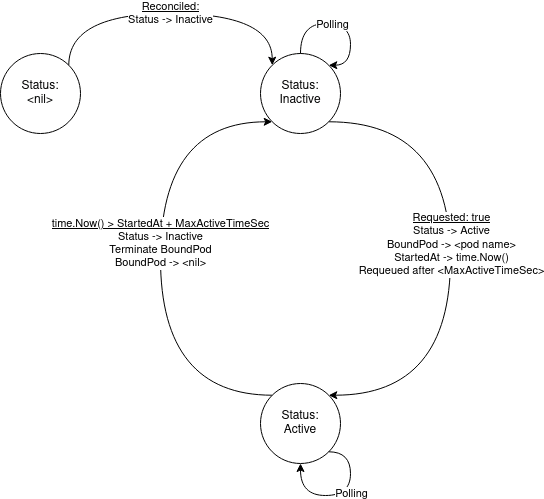

The diagram above was exported from draw.io. Its source (the exported page's mxGraphModel, read from the mxfile embedded in the PNG):
<mxGraphModel dx="1990" dy="1087" grid="1" gridSize="10" guides="1" tooltips="1" connect="1" arrows="1" fold="1" page="1" pageScale="1" pageWidth="850" pageHeight="1100" math="0" shadow="0">
  <root>
    <mxCell id="0" />
    <mxCell id="1" parent="0" />
    <mxCell id="3AmBEp3MIsFLN6E87J0Y-8" value="&lt;div&gt;&lt;u&gt;Reconciled:&lt;/u&gt;&lt;br&gt;&lt;/div&gt;&lt;div&gt;Status -&amp;gt; Inactive&lt;/div&gt;" style="edgeStyle=orthogonalEdgeStyle;rounded=0;orthogonalLoop=1;jettySize=auto;html=1;exitX=1;exitY=0;exitDx=0;exitDy=0;entryX=0;entryY=0;entryDx=0;entryDy=0;curved=1;" parent="1" source="3AmBEp3MIsFLN6E87J0Y-5" target="3AmBEp3MIsFLN6E87J0Y-7" edge="1">
      <mxGeometry relative="1" as="geometry">
        <Array as="points">
          <mxPoint x="268" y="150" />
          <mxPoint x="472" y="150" />
        </Array>
      </mxGeometry>
    </mxCell>
    <mxCell id="3AmBEp3MIsFLN6E87J0Y-5" value="&lt;div&gt;Status:&lt;/div&gt;&lt;div&gt;&amp;lt;nil&amp;gt;&lt;br&gt;&lt;/div&gt;" style="ellipse;whiteSpace=wrap;html=1;aspect=fixed;" parent="1" vertex="1">
      <mxGeometry x="200" y="190" width="80" height="80" as="geometry" />
    </mxCell>
    <mxCell id="3AmBEp3MIsFLN6E87J0Y-16" value="&lt;div&gt;&lt;u&gt;time.Now() &amp;gt; StartedAt + MaxActiveTimeSec&lt;/u&gt;&lt;/div&gt;&lt;div&gt;Status -&amp;gt; Inactive&lt;/div&gt;&lt;div&gt;Terminate BoundPod&lt;/div&gt;&lt;div&gt;BoundPod -&amp;gt; &amp;lt;nil&amp;gt;&lt;/div&gt;" style="edgeStyle=orthogonalEdgeStyle;curved=1;rounded=0;orthogonalLoop=1;jettySize=auto;html=1;exitX=0;exitY=0;exitDx=0;exitDy=0;entryX=0;entryY=1;entryDx=0;entryDy=0;" parent="1" source="3AmBEp3MIsFLN6E87J0Y-6" target="3AmBEp3MIsFLN6E87J0Y-7" edge="1">
      <mxGeometry x="0.0604" relative="1" as="geometry">
        <Array as="points">
          <mxPoint x="360" y="532" />
          <mxPoint x="360" y="258" />
        </Array>
        <mxPoint as="offset" />
      </mxGeometry>
    </mxCell>
    <mxCell id="3AmBEp3MIsFLN6E87J0Y-6" value="&lt;div&gt;Status:&lt;/div&gt;&lt;div&gt;Active&lt;/div&gt;" style="ellipse;whiteSpace=wrap;html=1;aspect=fixed;" parent="1" vertex="1">
      <mxGeometry x="460" y="520" width="80" height="80" as="geometry" />
    </mxCell>
    <mxCell id="3AmBEp3MIsFLN6E87J0Y-14" style="edgeStyle=orthogonalEdgeStyle;curved=1;rounded=0;orthogonalLoop=1;jettySize=auto;html=1;exitX=1;exitY=1;exitDx=0;exitDy=0;entryX=1;entryY=0;entryDx=0;entryDy=0;" parent="1" source="3AmBEp3MIsFLN6E87J0Y-7" target="3AmBEp3MIsFLN6E87J0Y-6" edge="1">
      <mxGeometry relative="1" as="geometry">
        <Array as="points">
          <mxPoint x="650" y="258" />
          <mxPoint x="650" y="532" />
        </Array>
      </mxGeometry>
    </mxCell>
    <mxCell id="3AmBEp3MIsFLN6E87J0Y-17" value="&lt;div&gt;&lt;u&gt;Requested: true&lt;/u&gt;&lt;/div&gt;&lt;div&gt;Status -&amp;gt; Active&lt;/div&gt;&lt;div&gt;BoundPod -&amp;gt; &amp;lt;pod name&amp;gt;&lt;/div&gt;&lt;div&gt;StartedAt -&amp;gt; time.Now()&lt;br&gt;&lt;/div&gt;&lt;div&gt;Requeued after &amp;lt;MaxActiveTimeSec&amp;gt;&lt;br&gt;&lt;/div&gt;" style="edgeLabel;html=1;align=center;verticalAlign=middle;resizable=0;points=[];" parent="3AmBEp3MIsFLN6E87J0Y-14" vertex="1" connectable="0">
      <mxGeometry x="-0.2354" relative="1" as="geometry">
        <mxPoint y="46" as="offset" />
      </mxGeometry>
    </mxCell>
    <mxCell id="3AmBEp3MIsFLN6E87J0Y-7" value="&lt;div&gt;Status:&lt;/div&gt;&lt;div&gt;Inactive&lt;br&gt;&lt;/div&gt;" style="ellipse;whiteSpace=wrap;html=1;aspect=fixed;" parent="1" vertex="1">
      <mxGeometry x="460" y="190" width="80" height="80" as="geometry" />
    </mxCell>
    <mxCell id="3AmBEp3MIsFLN6E87J0Y-10" style="edgeStyle=orthogonalEdgeStyle;curved=1;rounded=0;orthogonalLoop=1;jettySize=auto;html=1;exitX=0.5;exitY=0;exitDx=0;exitDy=0;entryX=1;entryY=0;entryDx=0;entryDy=0;" parent="1" source="3AmBEp3MIsFLN6E87J0Y-7" target="3AmBEp3MIsFLN6E87J0Y-7" edge="1">
      <mxGeometry relative="1" as="geometry">
        <Array as="points">
          <mxPoint x="500" y="160" />
          <mxPoint x="550" y="160" />
          <mxPoint x="550" y="202" />
        </Array>
      </mxGeometry>
    </mxCell>
    <mxCell id="3AmBEp3MIsFLN6E87J0Y-13" value="Polling" style="edgeLabel;html=1;align=center;verticalAlign=middle;resizable=0;points=[];" parent="3AmBEp3MIsFLN6E87J0Y-10" vertex="1" connectable="0">
      <mxGeometry x="-0.037" relative="1" as="geometry">
        <mxPoint x="-8" as="offset" />
      </mxGeometry>
    </mxCell>
    <mxCell id="3AmBEp3MIsFLN6E87J0Y-11" style="edgeStyle=orthogonalEdgeStyle;curved=1;rounded=0;orthogonalLoop=1;jettySize=auto;html=1;exitX=1;exitY=1;exitDx=0;exitDy=0;entryX=0.5;entryY=1;entryDx=0;entryDy=0;" parent="1" source="3AmBEp3MIsFLN6E87J0Y-6" target="3AmBEp3MIsFLN6E87J0Y-6" edge="1">
      <mxGeometry relative="1" as="geometry">
        <mxPoint x="560" y="620" as="sourcePoint" />
        <mxPoint x="588.2842712474617" y="631.7157287525386" as="targetPoint" />
        <Array as="points">
          <mxPoint x="550" y="588" />
          <mxPoint x="550" y="632" />
          <mxPoint x="500" y="632" />
        </Array>
      </mxGeometry>
    </mxCell>
    <mxCell id="3AmBEp3MIsFLN6E87J0Y-12" value="Polling" style="edgeLabel;html=1;align=center;verticalAlign=middle;resizable=0;points=[];" parent="3AmBEp3MIsFLN6E87J0Y-11" vertex="1" connectable="0">
      <mxGeometry x="-0.1186" y="-3" relative="1" as="geometry">
        <mxPoint as="offset" />
      </mxGeometry>
    </mxCell>
  </root>
</mxGraphModel>